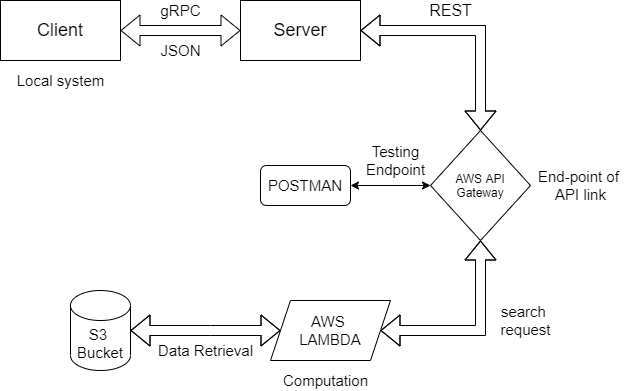

The diagram above was exported from draw.io. Its source (the exported page's mxGraphModel, read from the mxfile embedded in the PNG):
<mxGraphModel dx="1038" dy="579" grid="1" gridSize="10" guides="1" tooltips="1" connect="1" arrows="1" fold="1" page="1" pageScale="1" pageWidth="850" pageHeight="1100" math="0" shadow="0">
  <root>
    <mxCell id="0" />
    <mxCell id="1" parent="0" />
    <mxCell id="OwDTE2xSNU8o0ayrybh3-1" value="&lt;font style=&quot;font-size: 18px&quot;&gt;Client&lt;/font&gt;" style="rounded=0;whiteSpace=wrap;html=1;" vertex="1" parent="1">
      <mxGeometry x="120" y="120" width="120" height="60" as="geometry" />
    </mxCell>
    <mxCell id="OwDTE2xSNU8o0ayrybh3-2" value="&lt;font style=&quot;font-size: 18px&quot;&gt;Server&lt;/font&gt;" style="whiteSpace=wrap;html=1;rounded=0;" vertex="1" parent="1">
      <mxGeometry x="360" y="120" width="120" height="60" as="geometry" />
    </mxCell>
    <mxCell id="OwDTE2xSNU8o0ayrybh3-5" value="&lt;font&gt;&lt;span style=&quot;font-size: 15px&quot;&gt;AWS &lt;/span&gt;&lt;font size=&quot;1&quot;&gt;&lt;br&gt;&lt;/font&gt;&lt;span style=&quot;font-size: 15px&quot;&gt;LAMBDA&lt;/span&gt;&lt;/font&gt;" style="shape=parallelogram;perimeter=parallelogramPerimeter;whiteSpace=wrap;html=1;fixedSize=1;" vertex="1" parent="1">
      <mxGeometry x="390" y="420" width="120" height="60" as="geometry" />
    </mxCell>
    <mxCell id="OwDTE2xSNU8o0ayrybh3-7" value="AWS API&lt;br&gt;Gateway" style="rhombus;whiteSpace=wrap;html=1;" vertex="1" parent="1">
      <mxGeometry x="550" y="250" width="100" height="110" as="geometry" />
    </mxCell>
    <mxCell id="OwDTE2xSNU8o0ayrybh3-8" value="&lt;font style=&quot;font-size: 15px&quot;&gt;S3 &lt;br&gt;Bucket&lt;/font&gt;" style="shape=cylinder3;whiteSpace=wrap;html=1;boundedLbl=1;backgroundOutline=1;size=15;" vertex="1" parent="1">
      <mxGeometry x="190" y="410" width="60" height="80" as="geometry" />
    </mxCell>
    <mxCell id="OwDTE2xSNU8o0ayrybh3-10" value="" style="shape=flexArrow;endArrow=classic;startArrow=classic;html=1;rounded=0;exitX=1;exitY=0.5;exitDx=0;exitDy=0;entryX=0.5;entryY=1;entryDx=0;entryDy=0;" edge="1" parent="1" source="OwDTE2xSNU8o0ayrybh3-5" target="OwDTE2xSNU8o0ayrybh3-7">
      <mxGeometry width="100" height="100" relative="1" as="geometry">
        <mxPoint x="490" y="460" as="sourcePoint" />
        <mxPoint x="470" y="250" as="targetPoint" />
        <Array as="points">
          <mxPoint x="600" y="450" />
        </Array>
      </mxGeometry>
    </mxCell>
    <mxCell id="OwDTE2xSNU8o0ayrybh3-11" value="" style="shape=flexArrow;endArrow=classic;startArrow=classic;html=1;rounded=0;entryX=1;entryY=0.5;entryDx=0;entryDy=0;" edge="1" parent="1" target="OwDTE2xSNU8o0ayrybh3-2">
      <mxGeometry width="100" height="100" relative="1" as="geometry">
        <mxPoint x="600" y="250" as="sourcePoint" />
        <mxPoint x="470" y="150" as="targetPoint" />
        <Array as="points">
          <mxPoint x="600" y="230" />
          <mxPoint x="600" y="150" />
        </Array>
      </mxGeometry>
    </mxCell>
    <mxCell id="OwDTE2xSNU8o0ayrybh3-12" value="" style="shape=flexArrow;endArrow=classic;startArrow=classic;html=1;rounded=0;entryX=0;entryY=0.5;entryDx=0;entryDy=0;exitX=1;exitY=0.5;exitDx=0;exitDy=0;exitPerimeter=0;" edge="1" parent="1" source="OwDTE2xSNU8o0ayrybh3-8" target="OwDTE2xSNU8o0ayrybh3-5">
      <mxGeometry width="100" height="100" relative="1" as="geometry">
        <mxPoint x="280" y="460" as="sourcePoint" />
        <mxPoint x="380" y="360" as="targetPoint" />
        <Array as="points">
          <mxPoint x="330" y="450" />
        </Array>
      </mxGeometry>
    </mxCell>
    <mxCell id="OwDTE2xSNU8o0ayrybh3-13" value="" style="shape=flexArrow;endArrow=classic;startArrow=classic;html=1;rounded=0;exitX=1;exitY=0.5;exitDx=0;exitDy=0;entryX=0;entryY=0.5;entryDx=0;entryDy=0;" edge="1" parent="1" source="OwDTE2xSNU8o0ayrybh3-1" target="OwDTE2xSNU8o0ayrybh3-2">
      <mxGeometry width="100" height="100" relative="1" as="geometry">
        <mxPoint x="240" y="190" as="sourcePoint" />
        <mxPoint x="340" y="90" as="targetPoint" />
      </mxGeometry>
    </mxCell>
    <mxCell id="OwDTE2xSNU8o0ayrybh3-14" value="gRPC" style="text;html=1;align=center;verticalAlign=middle;resizable=0;points=[];autosize=1;strokeColor=none;fillColor=none;fontSize=15;" vertex="1" parent="1">
      <mxGeometry x="270" y="120" width="60" height="20" as="geometry" />
    </mxCell>
    <mxCell id="OwDTE2xSNU8o0ayrybh3-15" value="REST" style="text;html=1;align=center;verticalAlign=middle;resizable=0;points=[];autosize=1;strokeColor=none;fillColor=none;fontSize=16;" vertex="1" parent="1">
      <mxGeometry x="540" y="120" width="60" height="20" as="geometry" />
    </mxCell>
    <mxCell id="OwDTE2xSNU8o0ayrybh3-16" value="End-point of &lt;br&gt;API link" style="text;html=1;align=center;verticalAlign=middle;resizable=0;points=[];autosize=1;strokeColor=none;fillColor=none;fontSize=15;" vertex="1" parent="1">
      <mxGeometry x="650" y="285" width="100" height="40" as="geometry" />
    </mxCell>
    <mxCell id="OwDTE2xSNU8o0ayrybh3-17" value="Local system" style="text;html=1;align=center;verticalAlign=middle;resizable=0;points=[];autosize=1;strokeColor=none;fillColor=none;fontSize=15;" vertex="1" parent="1">
      <mxGeometry x="130" y="190" width="100" height="20" as="geometry" />
    </mxCell>
    <mxCell id="OwDTE2xSNU8o0ayrybh3-18" value="JSON" style="text;html=1;align=center;verticalAlign=middle;resizable=0;points=[];autosize=1;strokeColor=none;fillColor=none;fontSize=15;" vertex="1" parent="1">
      <mxGeometry x="270" y="160" width="60" height="20" as="geometry" />
    </mxCell>
    <mxCell id="OwDTE2xSNU8o0ayrybh3-19" value="Computation" style="text;html=1;align=center;verticalAlign=middle;resizable=0;points=[];autosize=1;strokeColor=none;fillColor=none;fontSize=15;" vertex="1" parent="1">
      <mxGeometry x="395" y="490" width="100" height="20" as="geometry" />
    </mxCell>
    <mxCell id="OwDTE2xSNU8o0ayrybh3-20" value="Data Retrieval" style="text;html=1;align=center;verticalAlign=middle;resizable=0;points=[];autosize=1;strokeColor=none;fillColor=none;fontSize=15;" vertex="1" parent="1">
      <mxGeometry x="270" y="460" width="110" height="20" as="geometry" />
    </mxCell>
    <mxCell id="OwDTE2xSNU8o0ayrybh3-22" value="search &lt;br&gt;request" style="text;html=1;align=center;verticalAlign=middle;resizable=0;points=[];autosize=1;strokeColor=none;fillColor=none;fontSize=15;" vertex="1" parent="1">
      <mxGeometry x="610" y="420" width="70" height="40" as="geometry" />
    </mxCell>
    <mxCell id="OwDTE2xSNU8o0ayrybh3-24" value="POSTMAN" style="rounded=1;whiteSpace=wrap;html=1;fontSize=15;" vertex="1" parent="1">
      <mxGeometry x="380" y="285" width="90" height="40" as="geometry" />
    </mxCell>
    <mxCell id="OwDTE2xSNU8o0ayrybh3-25" value="" style="endArrow=classic;startArrow=classic;html=1;rounded=0;fontSize=15;entryX=0;entryY=0.5;entryDx=0;entryDy=0;exitX=1;exitY=0.5;exitDx=0;exitDy=0;" edge="1" parent="1" source="OwDTE2xSNU8o0ayrybh3-24" target="OwDTE2xSNU8o0ayrybh3-7">
      <mxGeometry width="50" height="50" relative="1" as="geometry">
        <mxPoint x="400" y="260" as="sourcePoint" />
        <mxPoint x="450" y="210" as="targetPoint" />
      </mxGeometry>
    </mxCell>
    <mxCell id="OwDTE2xSNU8o0ayrybh3-26" value="Testing&lt;br&gt;Endpoint" style="text;html=1;align=center;verticalAlign=middle;resizable=0;points=[];autosize=1;strokeColor=none;fillColor=none;fontSize=15;" vertex="1" parent="1">
      <mxGeometry x="480" y="260" width="70" height="40" as="geometry" />
    </mxCell>
  </root>
</mxGraphModel>